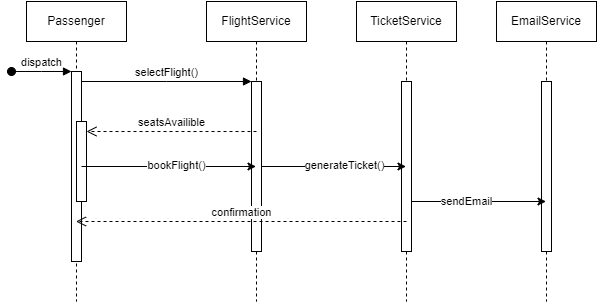

The diagram above was exported from draw.io. Its source (the exported page's mxGraphModel, read from the mxfile embedded in the PNG):
<mxGraphModel dx="622" dy="613" grid="1" gridSize="10" guides="1" tooltips="1" connect="1" arrows="1" fold="1" page="1" pageScale="1" pageWidth="850" pageHeight="1100" math="0" shadow="0">
  <root>
    <mxCell id="0" />
    <mxCell id="1" parent="0" />
    <mxCell id="aM9ryv3xv72pqoxQDRHE-1" value="Passenger" style="shape=umlLifeline;perimeter=lifelinePerimeter;whiteSpace=wrap;html=1;container=0;dropTarget=0;collapsible=0;recursiveResize=0;outlineConnect=0;portConstraint=eastwest;newEdgeStyle={&quot;edgeStyle&quot;:&quot;elbowEdgeStyle&quot;,&quot;elbow&quot;:&quot;vertical&quot;,&quot;curved&quot;:0,&quot;rounded&quot;:0};" parent="1" vertex="1">
      <mxGeometry x="40" y="80" width="100" height="300" as="geometry" />
    </mxCell>
    <mxCell id="aM9ryv3xv72pqoxQDRHE-2" value="" style="html=1;points=[];perimeter=orthogonalPerimeter;outlineConnect=0;targetShapes=umlLifeline;portConstraint=eastwest;newEdgeStyle={&quot;edgeStyle&quot;:&quot;elbowEdgeStyle&quot;,&quot;elbow&quot;:&quot;vertical&quot;,&quot;curved&quot;:0,&quot;rounded&quot;:0};" parent="aM9ryv3xv72pqoxQDRHE-1" vertex="1">
      <mxGeometry x="45" y="70" width="10" height="190" as="geometry" />
    </mxCell>
    <mxCell id="aM9ryv3xv72pqoxQDRHE-3" value="dispatch" style="html=1;verticalAlign=bottom;startArrow=oval;endArrow=block;startSize=8;edgeStyle=elbowEdgeStyle;elbow=vertical;curved=0;rounded=0;" parent="aM9ryv3xv72pqoxQDRHE-1" target="aM9ryv3xv72pqoxQDRHE-2" edge="1">
      <mxGeometry relative="1" as="geometry">
        <mxPoint x="-15" y="70" as="sourcePoint" />
      </mxGeometry>
    </mxCell>
    <mxCell id="aM9ryv3xv72pqoxQDRHE-4" value="" style="html=1;points=[];perimeter=orthogonalPerimeter;outlineConnect=0;targetShapes=umlLifeline;portConstraint=eastwest;newEdgeStyle={&quot;edgeStyle&quot;:&quot;elbowEdgeStyle&quot;,&quot;elbow&quot;:&quot;vertical&quot;,&quot;curved&quot;:0,&quot;rounded&quot;:0};" parent="aM9ryv3xv72pqoxQDRHE-1" vertex="1">
      <mxGeometry x="50" y="120" width="10" height="80" as="geometry" />
    </mxCell>
    <mxCell id="aM9ryv3xv72pqoxQDRHE-5" value="FlightService" style="shape=umlLifeline;perimeter=lifelinePerimeter;whiteSpace=wrap;html=1;container=0;dropTarget=0;collapsible=0;recursiveResize=0;outlineConnect=0;portConstraint=eastwest;newEdgeStyle={&quot;edgeStyle&quot;:&quot;elbowEdgeStyle&quot;,&quot;elbow&quot;:&quot;vertical&quot;,&quot;curved&quot;:0,&quot;rounded&quot;:0};" parent="1" vertex="1">
      <mxGeometry x="220" y="80" width="100" height="300" as="geometry" />
    </mxCell>
    <mxCell id="aM9ryv3xv72pqoxQDRHE-6" value="" style="html=1;points=[];perimeter=orthogonalPerimeter;outlineConnect=0;targetShapes=umlLifeline;portConstraint=eastwest;newEdgeStyle={&quot;edgeStyle&quot;:&quot;elbowEdgeStyle&quot;,&quot;elbow&quot;:&quot;vertical&quot;,&quot;curved&quot;:0,&quot;rounded&quot;:0};" parent="aM9ryv3xv72pqoxQDRHE-5" vertex="1">
      <mxGeometry x="45" y="80" width="10" height="170" as="geometry" />
    </mxCell>
    <mxCell id="aM9ryv3xv72pqoxQDRHE-7" value="selectFlight()" style="html=1;verticalAlign=bottom;endArrow=block;edgeStyle=elbowEdgeStyle;elbow=vertical;curved=0;rounded=0;" parent="1" source="aM9ryv3xv72pqoxQDRHE-2" target="aM9ryv3xv72pqoxQDRHE-6" edge="1">
      <mxGeometry relative="1" as="geometry">
        <mxPoint x="195" y="170" as="sourcePoint" />
        <Array as="points">
          <mxPoint x="180" y="160" />
        </Array>
      </mxGeometry>
    </mxCell>
    <mxCell id="aM9ryv3xv72pqoxQDRHE-8" value="seatsAvailible" style="html=1;verticalAlign=bottom;endArrow=open;dashed=1;endSize=8;edgeStyle=elbowEdgeStyle;elbow=horizontal;curved=0;rounded=0;" parent="1" edge="1">
      <mxGeometry relative="1" as="geometry">
        <mxPoint x="100" y="210" as="targetPoint" />
        <Array as="points">
          <mxPoint x="195" y="210" />
        </Array>
        <mxPoint x="270" y="210" as="sourcePoint" />
      </mxGeometry>
    </mxCell>
    <mxCell id="R2C8JrirXhHardcWiYYu-1" value="TicketService" style="shape=umlLifeline;perimeter=lifelinePerimeter;whiteSpace=wrap;html=1;container=0;dropTarget=0;collapsible=0;recursiveResize=0;outlineConnect=0;portConstraint=eastwest;newEdgeStyle={&quot;edgeStyle&quot;:&quot;elbowEdgeStyle&quot;,&quot;elbow&quot;:&quot;vertical&quot;,&quot;curved&quot;:0,&quot;rounded&quot;:0};" vertex="1" parent="1">
      <mxGeometry x="370" y="80" width="100" height="300" as="geometry" />
    </mxCell>
    <mxCell id="R2C8JrirXhHardcWiYYu-2" value="" style="html=1;points=[];perimeter=orthogonalPerimeter;outlineConnect=0;targetShapes=umlLifeline;portConstraint=eastwest;newEdgeStyle={&quot;edgeStyle&quot;:&quot;elbowEdgeStyle&quot;,&quot;elbow&quot;:&quot;vertical&quot;,&quot;curved&quot;:0,&quot;rounded&quot;:0};" vertex="1" parent="R2C8JrirXhHardcWiYYu-1">
      <mxGeometry x="45" y="80" width="10" height="170" as="geometry" />
    </mxCell>
    <mxCell id="R2C8JrirXhHardcWiYYu-3" value="EmailService" style="shape=umlLifeline;perimeter=lifelinePerimeter;whiteSpace=wrap;html=1;container=0;dropTarget=0;collapsible=0;recursiveResize=0;outlineConnect=0;portConstraint=eastwest;newEdgeStyle={&quot;edgeStyle&quot;:&quot;elbowEdgeStyle&quot;,&quot;elbow&quot;:&quot;vertical&quot;,&quot;curved&quot;:0,&quot;rounded&quot;:0};" vertex="1" parent="1">
      <mxGeometry x="510" y="80" width="100" height="300" as="geometry" />
    </mxCell>
    <mxCell id="R2C8JrirXhHardcWiYYu-4" value="" style="html=1;points=[];perimeter=orthogonalPerimeter;outlineConnect=0;targetShapes=umlLifeline;portConstraint=eastwest;newEdgeStyle={&quot;edgeStyle&quot;:&quot;elbowEdgeStyle&quot;,&quot;elbow&quot;:&quot;vertical&quot;,&quot;curved&quot;:0,&quot;rounded&quot;:0};" vertex="1" parent="R2C8JrirXhHardcWiYYu-3">
      <mxGeometry x="45" y="80" width="10" height="170" as="geometry" />
    </mxCell>
    <mxCell id="R2C8JrirXhHardcWiYYu-12" style="edgeStyle=elbowEdgeStyle;rounded=0;orthogonalLoop=1;jettySize=auto;html=1;elbow=vertical;curved=0;" edge="1" parent="1" source="aM9ryv3xv72pqoxQDRHE-2" target="aM9ryv3xv72pqoxQDRHE-5">
      <mxGeometry relative="1" as="geometry" />
    </mxCell>
    <mxCell id="R2C8JrirXhHardcWiYYu-13" value="bookFlight()" style="edgeLabel;html=1;align=center;verticalAlign=middle;resizable=0;points=[];" vertex="1" connectable="0" parent="R2C8JrirXhHardcWiYYu-12">
      <mxGeometry x="0.0774" y="2" relative="1" as="geometry">
        <mxPoint as="offset" />
      </mxGeometry>
    </mxCell>
    <mxCell id="R2C8JrirXhHardcWiYYu-14" style="edgeStyle=elbowEdgeStyle;rounded=0;orthogonalLoop=1;jettySize=auto;html=1;elbow=vertical;curved=0;" edge="1" parent="1" source="aM9ryv3xv72pqoxQDRHE-6" target="R2C8JrirXhHardcWiYYu-1">
      <mxGeometry relative="1" as="geometry" />
    </mxCell>
    <mxCell id="R2C8JrirXhHardcWiYYu-15" value="generateTicket()" style="edgeLabel;html=1;align=center;verticalAlign=middle;resizable=0;points=[];" vertex="1" connectable="0" parent="R2C8JrirXhHardcWiYYu-14">
      <mxGeometry x="0.1322" y="2" relative="1" as="geometry">
        <mxPoint as="offset" />
      </mxGeometry>
    </mxCell>
    <mxCell id="R2C8JrirXhHardcWiYYu-16" value="confirmation" style="html=1;verticalAlign=bottom;endArrow=open;dashed=1;endSize=8;edgeStyle=elbowEdgeStyle;elbow=horizontal;curved=0;rounded=0;" edge="1" parent="1" target="aM9ryv3xv72pqoxQDRHE-1">
      <mxGeometry relative="1" as="geometry">
        <mxPoint x="270" y="300" as="targetPoint" />
        <Array as="points">
          <mxPoint x="345" y="300" />
        </Array>
        <mxPoint x="420" y="300" as="sourcePoint" />
      </mxGeometry>
    </mxCell>
    <mxCell id="R2C8JrirXhHardcWiYYu-18" style="edgeStyle=elbowEdgeStyle;rounded=0;orthogonalLoop=1;jettySize=auto;html=1;elbow=vertical;curved=0;" edge="1" parent="1">
      <mxGeometry relative="1" as="geometry">
        <mxPoint x="425" y="280" as="sourcePoint" />
        <mxPoint x="559.5" y="280" as="targetPoint" />
      </mxGeometry>
    </mxCell>
    <mxCell id="R2C8JrirXhHardcWiYYu-19" value="sendEmail" style="edgeLabel;html=1;align=center;verticalAlign=middle;resizable=0;points=[];" vertex="1" connectable="0" parent="R2C8JrirXhHardcWiYYu-18">
      <mxGeometry x="-0.2" y="1" relative="1" as="geometry">
        <mxPoint as="offset" />
      </mxGeometry>
    </mxCell>
  </root>
</mxGraphModel>